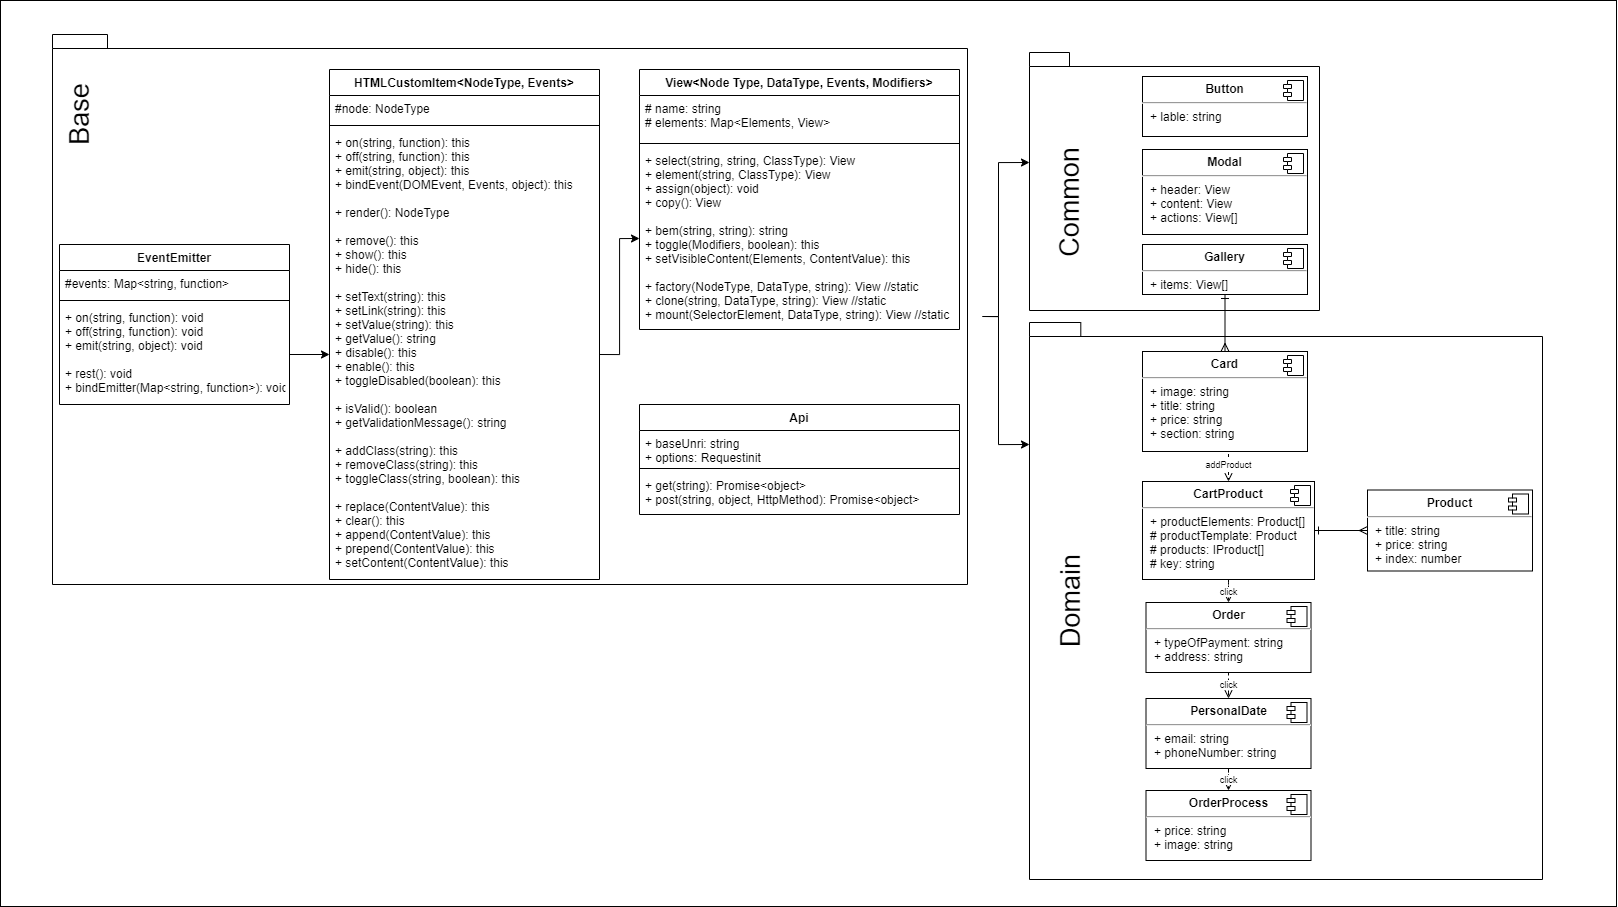

The diagram above was exported from draw.io. Its source (the exported page's mxGraphModel, read from the mxfile embedded in the PNG):
<mxGraphModel dx="2091" dy="826" grid="0" gridSize="10" guides="1" tooltips="1" connect="1" arrows="1" fold="1" page="0" pageScale="1" pageWidth="827" pageHeight="1169" math="0" shadow="0">
  <root>
    <mxCell id="0" />
    <mxCell id="1" parent="0" />
    <mxCell id="_Yi2tpVtbdErt_S8q2La-19" value="" style="rounded=0;whiteSpace=wrap;html=1;fontSize=9;shadow=0;" vertex="1" parent="1">
      <mxGeometry x="-29" y="1" width="1616" height="906" as="geometry" />
    </mxCell>
    <mxCell id="cRmwY8t11IBTjYflewqw-34" style="edgeStyle=orthogonalEdgeStyle;rounded=0;orthogonalLoop=1;jettySize=auto;html=1;exitX=0;exitY=0;exitDx=930;exitDy=282;exitPerimeter=0;entryX=0;entryY=0;entryDx=0;entryDy=110;entryPerimeter=0;fontSize=12;" parent="1" source="cRmwY8t11IBTjYflewqw-1" target="cRmwY8t11IBTjYflewqw-24" edge="1">
      <mxGeometry relative="1" as="geometry" />
    </mxCell>
    <mxCell id="cRmwY8t11IBTjYflewqw-35" style="edgeStyle=orthogonalEdgeStyle;rounded=0;orthogonalLoop=1;jettySize=auto;html=1;exitX=0;exitY=0;exitDx=930;exitDy=282;exitPerimeter=0;entryX=0;entryY=0;entryDx=0;entryDy=122;entryPerimeter=0;fontSize=12;" parent="1" source="cRmwY8t11IBTjYflewqw-1" target="cRmwY8t11IBTjYflewqw-25" edge="1">
      <mxGeometry relative="1" as="geometry" />
    </mxCell>
    <mxCell id="cRmwY8t11IBTjYflewqw-1" value="" style="shape=folder;fontStyle=1;spacingTop=10;tabWidth=40;tabHeight=14;tabPosition=left;html=1;" parent="1" vertex="1">
      <mxGeometry x="23" y="35" width="915" height="550" as="geometry" />
    </mxCell>
    <mxCell id="cRmwY8t11IBTjYflewqw-2" value="EventEmitter" style="swimlane;fontStyle=1;align=center;verticalAlign=top;childLayout=stackLayout;horizontal=1;startSize=26;horizontalStack=0;resizeParent=1;resizeParentMax=0;resizeLast=0;collapsible=1;marginBottom=0;" parent="1" vertex="1">
      <mxGeometry x="30" y="245" width="230" height="160" as="geometry" />
    </mxCell>
    <mxCell id="cRmwY8t11IBTjYflewqw-3" value="#events: Map&lt;string, function&gt;" style="text;strokeColor=none;fillColor=none;align=left;verticalAlign=top;spacingLeft=4;spacingRight=4;overflow=hidden;rotatable=0;points=[[0,0.5],[1,0.5]];portConstraint=eastwest;" parent="cRmwY8t11IBTjYflewqw-2" vertex="1">
      <mxGeometry y="26" width="230" height="26" as="geometry" />
    </mxCell>
    <mxCell id="cRmwY8t11IBTjYflewqw-4" value="" style="line;strokeWidth=1;fillColor=none;align=left;verticalAlign=middle;spacingTop=-1;spacingLeft=3;spacingRight=3;rotatable=0;labelPosition=right;points=[];portConstraint=eastwest;" parent="cRmwY8t11IBTjYflewqw-2" vertex="1">
      <mxGeometry y="52" width="230" height="8" as="geometry" />
    </mxCell>
    <mxCell id="cRmwY8t11IBTjYflewqw-5" value="+ on(string, function): void&#10;+ off(string, function): void&#10;+ emit(string, object): void&#10;&#10;+ rest(): void&#10;+ bindEmitter(Map&lt;string, function&gt;): void" style="text;strokeColor=none;fillColor=none;align=left;verticalAlign=top;spacingLeft=4;spacingRight=4;overflow=hidden;rotatable=0;points=[[0,0.5],[1,0.5]];portConstraint=eastwest;" parent="cRmwY8t11IBTjYflewqw-2" vertex="1">
      <mxGeometry y="60" width="230" height="100" as="geometry" />
    </mxCell>
    <mxCell id="cRmwY8t11IBTjYflewqw-8" value="&lt;font style=&quot;font-size: 27px&quot;&gt;Base&lt;/font&gt;" style="text;html=1;strokeColor=none;fillColor=none;align=center;verticalAlign=middle;whiteSpace=wrap;rounded=0;fontSize=20;rotation=-90;" parent="1" vertex="1">
      <mxGeometry x="20" y="100" width="60" height="30" as="geometry" />
    </mxCell>
    <mxCell id="cRmwY8t11IBTjYflewqw-9" value="HTMLCustomItem&lt;NodeType, Events&gt;" style="swimlane;fontStyle=1;align=center;verticalAlign=top;childLayout=stackLayout;horizontal=1;startSize=26;horizontalStack=0;resizeParent=1;resizeParentMax=0;resizeLast=0;collapsible=1;marginBottom=0;fontSize=12;" parent="1" vertex="1">
      <mxGeometry x="300" y="70" width="270" height="510" as="geometry" />
    </mxCell>
    <mxCell id="cRmwY8t11IBTjYflewqw-10" value="#node: NodeType" style="text;strokeColor=none;fillColor=none;align=left;verticalAlign=top;spacingLeft=4;spacingRight=4;overflow=hidden;rotatable=0;points=[[0,0.5],[1,0.5]];portConstraint=eastwest;" parent="cRmwY8t11IBTjYflewqw-9" vertex="1">
      <mxGeometry y="26" width="270" height="26" as="geometry" />
    </mxCell>
    <mxCell id="cRmwY8t11IBTjYflewqw-11" value="" style="line;strokeWidth=1;fillColor=none;align=left;verticalAlign=middle;spacingTop=-1;spacingLeft=3;spacingRight=3;rotatable=0;labelPosition=right;points=[];portConstraint=eastwest;" parent="cRmwY8t11IBTjYflewqw-9" vertex="1">
      <mxGeometry y="52" width="270" height="8" as="geometry" />
    </mxCell>
    <mxCell id="cRmwY8t11IBTjYflewqw-12" value="+ on(string, function): this&#10;+ off(string, function): this&#10;+ emit(string, object): this&#10;+ bindEvent(DOMEvent, Events, object): this&#10;&#10;+ render(): NodeType&#10;&#10;+ remove(): this&#10;+ show(): this&#10;+ hide(): this&#10;&#10;+ setText(string): this&#10;+ setLink(string): this&#10;+ setValue(string): this&#10;+ getValue(): string&#10;+ disable(): this&#10;+ enable(): this&#10;+ toggleDisabled(boolean): this&#10;&#10;+ isValid(): boolean&#10;+ getValidationMessage(): string&#10;&#10;+ addClass(string): this&#10;+ removeClass(string): this&#10;+ toggleClass(string, boolean): this&#10;&#10;+ replace(ContentValue): this&#10;+ clear(): this&#10;+ append(ContentValue): this&#10;+ prepend(ContentValue): this&#10;+ setContent(ContentValue): this" style="text;strokeColor=none;fillColor=none;align=left;verticalAlign=top;spacingLeft=4;spacingRight=4;overflow=hidden;rotatable=0;points=[[0,0.5],[1,0.5]];portConstraint=eastwest;" parent="cRmwY8t11IBTjYflewqw-9" vertex="1">
      <mxGeometry y="60" width="270" height="450" as="geometry" />
    </mxCell>
    <mxCell id="cRmwY8t11IBTjYflewqw-14" value="View&lt;Node Type, DataType, Events, Modifiers&gt;" style="swimlane;fontStyle=1;align=center;verticalAlign=top;childLayout=stackLayout;horizontal=1;startSize=26;horizontalStack=0;resizeParent=1;resizeParentMax=0;resizeLast=0;collapsible=1;marginBottom=0;fontSize=12;" parent="1" vertex="1">
      <mxGeometry x="610" y="70" width="320" height="260" as="geometry" />
    </mxCell>
    <mxCell id="cRmwY8t11IBTjYflewqw-15" value="# name: string&#10;# elements: Map&lt;Elements, View&gt;" style="text;strokeColor=none;fillColor=none;align=left;verticalAlign=top;spacingLeft=4;spacingRight=4;overflow=hidden;rotatable=0;points=[[0,0.5],[1,0.5]];portConstraint=eastwest;" parent="cRmwY8t11IBTjYflewqw-14" vertex="1">
      <mxGeometry y="26" width="320" height="44" as="geometry" />
    </mxCell>
    <mxCell id="cRmwY8t11IBTjYflewqw-16" value="" style="line;strokeWidth=1;fillColor=none;align=left;verticalAlign=middle;spacingTop=-1;spacingLeft=3;spacingRight=3;rotatable=0;labelPosition=right;points=[];portConstraint=eastwest;" parent="cRmwY8t11IBTjYflewqw-14" vertex="1">
      <mxGeometry y="70" width="320" height="8" as="geometry" />
    </mxCell>
    <mxCell id="cRmwY8t11IBTjYflewqw-17" value="+ select(string, string, ClassType): View&#10;+ element(string, ClassType): View&#10;+ assign(object): void&#10;+ copy(): View&#10;&#10;+ bem(string, string): string&#10;+ toggle(Modifiers, boolean): this&#10;+ setVisibleContent(Elements, ContentValue): this&#10;&#10;+ factory(NodeType, DataType, string): View //static&#10;+ clone(string, DataType, string): View //static&#10;+ mount(SelectorElement, DataType, string): View //static" style="text;strokeColor=none;fillColor=none;align=left;verticalAlign=top;spacingLeft=4;spacingRight=4;overflow=hidden;rotatable=0;points=[[0,0.5],[1,0.5]];portConstraint=eastwest;" parent="cRmwY8t11IBTjYflewqw-14" vertex="1">
      <mxGeometry y="78" width="320" height="182" as="geometry" />
    </mxCell>
    <mxCell id="cRmwY8t11IBTjYflewqw-18" value="Api" style="swimlane;fontStyle=1;align=center;verticalAlign=top;childLayout=stackLayout;horizontal=1;startSize=26;horizontalStack=0;resizeParent=1;resizeParentMax=0;resizeLast=0;collapsible=1;marginBottom=0;fontSize=12;" parent="1" vertex="1">
      <mxGeometry x="610" y="405" width="320" height="110" as="geometry" />
    </mxCell>
    <mxCell id="cRmwY8t11IBTjYflewqw-19" value="+ baseUnri: string&#10;+ options: Requestinit" style="text;strokeColor=none;fillColor=none;align=left;verticalAlign=top;spacingLeft=4;spacingRight=4;overflow=hidden;rotatable=0;points=[[0,0.5],[1,0.5]];portConstraint=eastwest;" parent="cRmwY8t11IBTjYflewqw-18" vertex="1">
      <mxGeometry y="26" width="320" height="34" as="geometry" />
    </mxCell>
    <mxCell id="cRmwY8t11IBTjYflewqw-20" value="" style="line;strokeWidth=1;fillColor=none;align=left;verticalAlign=middle;spacingTop=-1;spacingLeft=3;spacingRight=3;rotatable=0;labelPosition=right;points=[];portConstraint=eastwest;" parent="cRmwY8t11IBTjYflewqw-18" vertex="1">
      <mxGeometry y="60" width="320" height="8" as="geometry" />
    </mxCell>
    <mxCell id="cRmwY8t11IBTjYflewqw-21" value="+ get(string): Promise&lt;object&gt;&#10;+ post(string, object, HttpMethod): Promise&lt;object&gt;" style="text;strokeColor=none;fillColor=none;align=left;verticalAlign=top;spacingLeft=4;spacingRight=4;overflow=hidden;rotatable=0;points=[[0,0.5],[1,0.5]];portConstraint=eastwest;" parent="cRmwY8t11IBTjYflewqw-18" vertex="1">
      <mxGeometry y="68" width="320" height="42" as="geometry" />
    </mxCell>
    <mxCell id="cRmwY8t11IBTjYflewqw-22" style="edgeStyle=orthogonalEdgeStyle;rounded=0;orthogonalLoop=1;jettySize=auto;html=1;fontSize=12;" parent="1" source="cRmwY8t11IBTjYflewqw-5" target="cRmwY8t11IBTjYflewqw-12" edge="1">
      <mxGeometry relative="1" as="geometry" />
    </mxCell>
    <mxCell id="cRmwY8t11IBTjYflewqw-23" style="edgeStyle=orthogonalEdgeStyle;rounded=0;orthogonalLoop=1;jettySize=auto;html=1;exitX=1;exitY=0.5;exitDx=0;exitDy=0;entryX=0;entryY=0.5;entryDx=0;entryDy=0;fontSize=12;" parent="1" source="cRmwY8t11IBTjYflewqw-12" target="cRmwY8t11IBTjYflewqw-17" edge="1">
      <mxGeometry relative="1" as="geometry" />
    </mxCell>
    <mxCell id="cRmwY8t11IBTjYflewqw-24" value="" style="shape=folder;fontStyle=1;spacingTop=10;tabWidth=40;tabHeight=14;tabPosition=left;html=1;fontSize=12;" parent="1" vertex="1">
      <mxGeometry x="1000" y="53" width="290" height="258" as="geometry" />
    </mxCell>
    <mxCell id="cRmwY8t11IBTjYflewqw-25" value="" style="shape=folder;fontStyle=1;spacingTop=10;tabWidth=40;tabHeight=14;tabPosition=left;html=1;fontSize=12;" parent="1" vertex="1">
      <mxGeometry x="1000" y="323" width="513" height="557" as="geometry" />
    </mxCell>
    <mxCell id="_Yi2tpVtbdErt_S8q2La-13" value="addProduct" style="edgeStyle=orthogonalEdgeStyle;rounded=0;orthogonalLoop=1;jettySize=auto;html=1;exitX=0.5;exitY=1;exitDx=0;exitDy=0;entryX=0.5;entryY=0;entryDx=0;entryDy=0;startArrow=none;startFill=0;endArrow=open;endFill=0;dashed=1;fontSize=9;" edge="1" parent="1" source="cRmwY8t11IBTjYflewqw-26" target="cRmwY8t11IBTjYflewqw-32">
      <mxGeometry relative="1" as="geometry" />
    </mxCell>
    <mxCell id="cRmwY8t11IBTjYflewqw-26" value="&lt;p style=&quot;margin: 0px ; margin-top: 6px ; text-align: center&quot;&gt;&lt;b&gt;Card&lt;/b&gt;&lt;/p&gt;&lt;hr&gt;&lt;p style=&quot;margin: 0px ; margin-left: 8px&quot;&gt;+ image: string&lt;br&gt;+ title: string&lt;/p&gt;&lt;p style=&quot;margin: 0px ; margin-left: 8px&quot;&gt;+ price: string&lt;/p&gt;&lt;p style=&quot;margin: 0px ; margin-left: 8px&quot;&gt;+&amp;nbsp;section: string&lt;/p&gt;" style="align=left;overflow=fill;html=1;dropTarget=0;fontSize=12;" parent="1" vertex="1">
      <mxGeometry x="1113" y="352" width="165" height="100" as="geometry" />
    </mxCell>
    <mxCell id="cRmwY8t11IBTjYflewqw-27" value="" style="shape=component;jettyWidth=8;jettyHeight=4;" parent="cRmwY8t11IBTjYflewqw-26" vertex="1">
      <mxGeometry x="1" width="20" height="20" relative="1" as="geometry">
        <mxPoint x="-24" y="4" as="offset" />
      </mxGeometry>
    </mxCell>
    <mxCell id="cRmwY8t11IBTjYflewqw-28" value="&lt;p style=&quot;margin: 0px ; margin-top: 6px ; text-align: center&quot;&gt;&lt;b&gt;Button&lt;/b&gt;&lt;/p&gt;&lt;hr&gt;&lt;p style=&quot;margin: 0px ; margin-left: 8px&quot;&gt;+ lable: string&lt;/p&gt;" style="align=left;overflow=fill;html=1;dropTarget=0;fontSize=12;" parent="1" vertex="1">
      <mxGeometry x="1113" y="77" width="165" height="60" as="geometry" />
    </mxCell>
    <mxCell id="cRmwY8t11IBTjYflewqw-29" value="" style="shape=component;jettyWidth=8;jettyHeight=4;" parent="cRmwY8t11IBTjYflewqw-28" vertex="1">
      <mxGeometry x="1" width="20" height="20" relative="1" as="geometry">
        <mxPoint x="-24" y="4" as="offset" />
      </mxGeometry>
    </mxCell>
    <mxCell id="cRmwY8t11IBTjYflewqw-30" value="&lt;p style=&quot;margin: 0px ; margin-top: 6px ; text-align: center&quot;&gt;&lt;b&gt;Modal&lt;/b&gt;&lt;/p&gt;&lt;hr&gt;&lt;p style=&quot;margin: 0px ; margin-left: 8px&quot;&gt;+ header: View&lt;/p&gt;&lt;p style=&quot;margin: 0px ; margin-left: 8px&quot;&gt;+ content: View&lt;/p&gt;&lt;p style=&quot;margin: 0px ; margin-left: 8px&quot;&gt;+ actions: View[]&lt;/p&gt;" style="align=left;overflow=fill;html=1;dropTarget=0;fontSize=12;" parent="1" vertex="1">
      <mxGeometry x="1113" y="150" width="165" height="85" as="geometry" />
    </mxCell>
    <mxCell id="cRmwY8t11IBTjYflewqw-31" value="" style="shape=component;jettyWidth=8;jettyHeight=4;" parent="cRmwY8t11IBTjYflewqw-30" vertex="1">
      <mxGeometry x="1" width="20" height="20" relative="1" as="geometry">
        <mxPoint x="-24" y="4" as="offset" />
      </mxGeometry>
    </mxCell>
    <mxCell id="_Yi2tpVtbdErt_S8q2La-7" value="" style="edgeStyle=orthogonalEdgeStyle;rounded=0;orthogonalLoop=1;jettySize=auto;html=1;startArrow=ERone;startFill=0;endArrow=ERmany;endFill=0;" edge="1" parent="1" source="cRmwY8t11IBTjYflewqw-32" target="_Yi2tpVtbdErt_S8q2La-5">
      <mxGeometry relative="1" as="geometry" />
    </mxCell>
    <mxCell id="_Yi2tpVtbdErt_S8q2La-15" value="click" style="edgeStyle=orthogonalEdgeStyle;rounded=0;orthogonalLoop=1;jettySize=auto;html=1;dashed=1;startArrow=none;startFill=0;endArrow=open;endFill=0;fontSize=9;" edge="1" parent="1" source="cRmwY8t11IBTjYflewqw-32" target="_Yi2tpVtbdErt_S8q2La-3">
      <mxGeometry relative="1" as="geometry" />
    </mxCell>
    <mxCell id="cRmwY8t11IBTjYflewqw-32" value="&lt;p style=&quot;margin: 0px ; margin-top: 6px ; text-align: center&quot;&gt;&lt;b&gt;CartProduct&lt;/b&gt;&lt;/p&gt;&lt;hr&gt;&lt;p style=&quot;margin: 0px ; margin-left: 8px&quot;&gt;+&amp;nbsp;productElements: Product[]&lt;/p&gt;&lt;p style=&quot;margin: 0px ; margin-left: 8px&quot;&gt;# productTemplate: Product&lt;/p&gt;&lt;p style=&quot;margin: 0px ; margin-left: 8px&quot;&gt;# products: IProduct[]&lt;/p&gt;&lt;p style=&quot;margin: 0px ; margin-left: 8px&quot;&gt;# key: string&lt;/p&gt;" style="align=left;overflow=fill;html=1;dropTarget=0;fontSize=12;" parent="1" vertex="1">
      <mxGeometry x="1113" y="482" width="172" height="98" as="geometry" />
    </mxCell>
    <mxCell id="cRmwY8t11IBTjYflewqw-33" value="" style="shape=component;jettyWidth=8;jettyHeight=4;" parent="cRmwY8t11IBTjYflewqw-32" vertex="1">
      <mxGeometry x="1" width="20" height="20" relative="1" as="geometry">
        <mxPoint x="-24" y="4" as="offset" />
      </mxGeometry>
    </mxCell>
    <mxCell id="cRmwY8t11IBTjYflewqw-36" value="&lt;font style=&quot;font-size: 27px&quot;&gt;Common&lt;/font&gt;" style="text;html=1;strokeColor=none;fillColor=none;align=center;verticalAlign=middle;whiteSpace=wrap;rounded=0;fontSize=20;rotation=-90;" parent="1" vertex="1">
      <mxGeometry x="1010" y="188" width="60" height="30" as="geometry" />
    </mxCell>
    <mxCell id="cRmwY8t11IBTjYflewqw-37" value="&lt;font style=&quot;font-size: 27px&quot;&gt;Domain&lt;/font&gt;" style="text;html=1;strokeColor=none;fillColor=none;align=center;verticalAlign=middle;whiteSpace=wrap;rounded=0;fontSize=20;rotation=-90;" parent="1" vertex="1">
      <mxGeometry x="1010" y="586.5" width="60" height="30" as="geometry" />
    </mxCell>
    <mxCell id="_Yi2tpVtbdErt_S8q2La-1" value="&lt;p style=&quot;margin: 0px ; margin-top: 6px ; text-align: center&quot;&gt;&lt;b&gt;Gallery&lt;/b&gt;&lt;/p&gt;&lt;hr&gt;&lt;p style=&quot;margin: 0px ; margin-left: 8px&quot;&gt;&lt;span&gt;+ items: View[]&lt;/span&gt;&lt;br&gt;&lt;/p&gt;" style="align=left;overflow=fill;html=1;dropTarget=0;fontSize=12;" vertex="1" parent="1">
      <mxGeometry x="1113" y="245" width="165" height="50" as="geometry" />
    </mxCell>
    <mxCell id="_Yi2tpVtbdErt_S8q2La-2" value="" style="shape=component;jettyWidth=8;jettyHeight=4;" vertex="1" parent="_Yi2tpVtbdErt_S8q2La-1">
      <mxGeometry x="1" width="20" height="20" relative="1" as="geometry">
        <mxPoint x="-24" y="4" as="offset" />
      </mxGeometry>
    </mxCell>
    <mxCell id="_Yi2tpVtbdErt_S8q2La-16" value="click" style="edgeStyle=orthogonalEdgeStyle;rounded=0;orthogonalLoop=1;jettySize=auto;html=1;dashed=1;startArrow=none;startFill=0;endArrow=open;endFill=0;fontSize=9;" edge="1" parent="1" source="_Yi2tpVtbdErt_S8q2La-3" target="_Yi2tpVtbdErt_S8q2La-8">
      <mxGeometry relative="1" as="geometry" />
    </mxCell>
    <mxCell id="_Yi2tpVtbdErt_S8q2La-3" value="&lt;p style=&quot;margin: 0px ; margin-top: 6px ; text-align: center&quot;&gt;&lt;b&gt;Order&lt;/b&gt;&lt;br&gt;&lt;/p&gt;&lt;hr&gt;&lt;p style=&quot;margin: 0px ; margin-left: 8px&quot;&gt;+ typeOfPayment: string&lt;/p&gt;&lt;p style=&quot;margin: 0px ; margin-left: 8px&quot;&gt;+ address: string&lt;/p&gt;" style="align=left;overflow=fill;html=1;dropTarget=0;fontSize=12;" vertex="1" parent="1">
      <mxGeometry x="1116.5" y="603" width="165" height="70" as="geometry" />
    </mxCell>
    <mxCell id="_Yi2tpVtbdErt_S8q2La-4" value="" style="shape=component;jettyWidth=8;jettyHeight=4;" vertex="1" parent="_Yi2tpVtbdErt_S8q2La-3">
      <mxGeometry x="1" width="20" height="20" relative="1" as="geometry">
        <mxPoint x="-24" y="4" as="offset" />
      </mxGeometry>
    </mxCell>
    <mxCell id="_Yi2tpVtbdErt_S8q2La-5" value="&lt;p style=&quot;margin: 0px ; margin-top: 6px ; text-align: center&quot;&gt;&lt;b&gt;Product&lt;/b&gt;&lt;/p&gt;&lt;hr&gt;&lt;p style=&quot;margin: 0px ; margin-left: 8px&quot;&gt;+&amp;nbsp;title: string&lt;/p&gt;&lt;p style=&quot;margin: 0px ; margin-left: 8px&quot;&gt;+ price: string&lt;/p&gt;&lt;p style=&quot;margin: 0px ; margin-left: 8px&quot;&gt;+ index: number&lt;/p&gt;" style="align=left;overflow=fill;html=1;dropTarget=0;fontSize=12;" vertex="1" parent="1">
      <mxGeometry x="1338" y="490.5" width="165" height="81" as="geometry" />
    </mxCell>
    <mxCell id="_Yi2tpVtbdErt_S8q2La-6" value="" style="shape=component;jettyWidth=8;jettyHeight=4;" vertex="1" parent="_Yi2tpVtbdErt_S8q2La-5">
      <mxGeometry x="1" width="20" height="20" relative="1" as="geometry">
        <mxPoint x="-24" y="4" as="offset" />
      </mxGeometry>
    </mxCell>
    <mxCell id="_Yi2tpVtbdErt_S8q2La-18" value="click" style="edgeStyle=orthogonalEdgeStyle;rounded=0;orthogonalLoop=1;jettySize=auto;html=1;dashed=1;startArrow=none;startFill=0;endArrow=open;endFill=0;fontSize=9;" edge="1" parent="1" source="_Yi2tpVtbdErt_S8q2La-8" target="_Yi2tpVtbdErt_S8q2La-10">
      <mxGeometry relative="1" as="geometry" />
    </mxCell>
    <mxCell id="_Yi2tpVtbdErt_S8q2La-8" value="&lt;p style=&quot;margin: 0px ; margin-top: 6px ; text-align: center&quot;&gt;&lt;b&gt;PersonalDate&lt;/b&gt;&lt;/p&gt;&lt;hr&gt;&lt;p style=&quot;margin: 0px ; margin-left: 8px&quot;&gt;+ email: string&lt;/p&gt;&lt;p style=&quot;margin: 0px ; margin-left: 8px&quot;&gt;+ phoneNumber: string&lt;/p&gt;" style="align=left;overflow=fill;html=1;dropTarget=0;fontSize=12;" vertex="1" parent="1">
      <mxGeometry x="1116.5" y="699" width="165" height="70" as="geometry" />
    </mxCell>
    <mxCell id="_Yi2tpVtbdErt_S8q2La-9" value="" style="shape=component;jettyWidth=8;jettyHeight=4;" vertex="1" parent="_Yi2tpVtbdErt_S8q2La-8">
      <mxGeometry x="1" width="20" height="20" relative="1" as="geometry">
        <mxPoint x="-24" y="4" as="offset" />
      </mxGeometry>
    </mxCell>
    <mxCell id="_Yi2tpVtbdErt_S8q2La-10" value="&lt;p style=&quot;margin: 0px ; margin-top: 6px ; text-align: center&quot;&gt;&lt;b&gt;OrderProcess&lt;/b&gt;&lt;br&gt;&lt;/p&gt;&lt;hr&gt;&lt;p style=&quot;margin: 0px ; margin-left: 8px&quot;&gt;+ price: string&lt;/p&gt;&lt;p style=&quot;margin: 0px ; margin-left: 8px&quot;&gt;+ image: string&lt;/p&gt;" style="align=left;overflow=fill;html=1;dropTarget=0;fontSize=12;" vertex="1" parent="1">
      <mxGeometry x="1116.5" y="791" width="165" height="70" as="geometry" />
    </mxCell>
    <mxCell id="_Yi2tpVtbdErt_S8q2La-11" value="" style="shape=component;jettyWidth=8;jettyHeight=4;" vertex="1" parent="_Yi2tpVtbdErt_S8q2La-10">
      <mxGeometry x="1" width="20" height="20" relative="1" as="geometry">
        <mxPoint x="-24" y="4" as="offset" />
      </mxGeometry>
    </mxCell>
    <mxCell id="_Yi2tpVtbdErt_S8q2La-12" value="" style="edgeStyle=orthogonalEdgeStyle;rounded=0;orthogonalLoop=1;jettySize=auto;html=1;startArrow=ERone;startFill=0;endArrow=ERmany;endFill=0;exitX=0.5;exitY=1;exitDx=0;exitDy=0;entryX=0.5;entryY=0;entryDx=0;entryDy=0;" edge="1" parent="1" source="_Yi2tpVtbdErt_S8q2La-1" target="cRmwY8t11IBTjYflewqw-26">
      <mxGeometry relative="1" as="geometry">
        <mxPoint x="1295" y="541" as="sourcePoint" />
        <mxPoint x="1195" y="345" as="targetPoint" />
      </mxGeometry>
    </mxCell>
  </root>
</mxGraphModel>